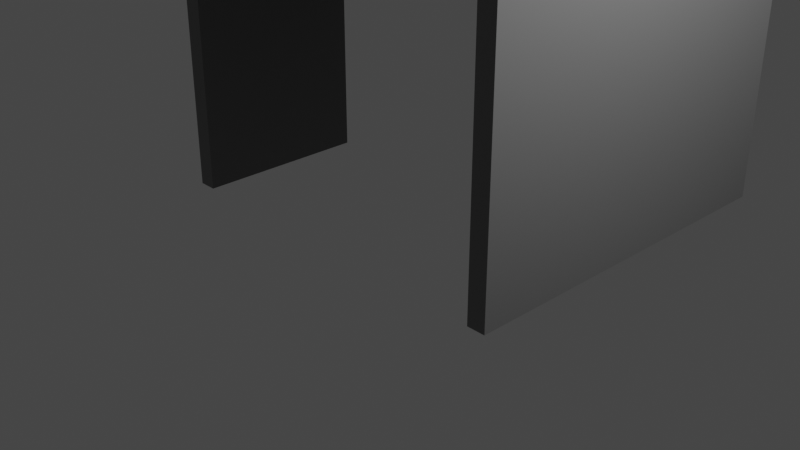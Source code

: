 # Source: ichinoko_tunnel.blend  (saved by Blender 3.4.6; exported with 4.5.12 LTS)
import bpy
from mathutils import Matrix  # noqa: F401  (used for matrix-valued properties, if any)

bpy.ops.wm.read_factory_settings(use_empty=True)
scene = bpy.context.scene
scene.name = 'Scene'

# ---- collections
col_collection = bpy.data.collections.new('Collection'); scene.collection.children.link(col_collection)

# ---- materials (node trees are filled in below, after node groups)
mat_material = bpy.data.materials.new('Material')
mat_material.alpha_threshold = 0.0
mat_material.use_transparent_shadow = False
mat_material.roughness = 0.5
mat_material.line_color = (0.0, 0.0, 0.0, 1.0)

# ---- material node trees
mat_material.use_nodes = True; mat_material.node_tree.nodes.clear()
_N = mat_material.node_tree.nodes; _L = mat_material.node_tree.links
n0 = _N.new('ShaderNodeOutputMaterial'); n0.name = 'Material Output'; n0.location = (300, 300)
n1 = _N.new('ShaderNodeBsdfPrincipled'); n1.name = 'Principled BSDF'; n1.location = (10, 300)
n1.distribution = 'GGX'
n1.subsurface_method = 'RANDOM_WALK_SKIN'
n1.inputs[0].default_value = (0.1734, 0.1734, 0.1734, 1.0)
n1.inputs[3].default_value = 1.45
n1.inputs[27].default_value = (0.0, 0.0, 0.0, 1.0)
n1.inputs[28].default_value = 1.0
_L.new(n1.outputs[0], n0.inputs[0])
n0.is_active_output = True

# ---- world
world_world = bpy.data.worlds.new('World'); scene.world = world_world
world_world.use_nodes = True; world_world.node_tree.nodes.clear()
_N = world_world.node_tree.nodes; _L = world_world.node_tree.links
n0 = _N.new('ShaderNodeOutputWorld'); n0.name = 'World Output'; n0.location = (300, 300)
n1 = _N.new('ShaderNodeBackground'); n1.name = 'Background'; n1.location = (10, 300)
n1.inputs[0].default_value = (0.05088, 0.05088, 0.05088, 1.0)
_L.new(n1.outputs[0], n0.inputs[0])
n0.is_active_output = True
world_world.color = (0.05088, 0.05088, 0.05088)
world_world.use_sun_shadow = False
world_world.sun_shadow_jitter_overblur = 0.0

# ---- cameras
cam_camera = bpy.data.cameras.new('Camera')
cam_camera.clip_end = 100.0
cam_camera.ortho_scale = 7.314

# ---- lights
light_light = bpy.data.lights.new('Light', 'POINT')
light_light.transmission_factor = 0.0
light_light.energy = 1000.0
light_light.shadow_soft_size = 0.1
light_light.shadow_maximum_resolution = 0.006
light_light.use_absolute_resolution = True

# ---- meshes
me_cube = bpy.data.meshes.new('Cube')
me_cube.from_pydata([(0.1, 1.0, 5.0), (0.1, 1.0, 0.0), (0.1, -1.0, 5.0), (0.1, -1.0, 0.0), (-0.1, 1.0, 5.0), (-0.1, 1.0, 0.0), (-0.1, -1.0, 5.0), (-0.1, -1.0, 0.0)], [], [(0, 4, 6, 2), (3, 2, 6, 7), (7, 6, 4, 5), (5, 1, 3, 7), (1, 0, 2, 3), (5, 4, 0, 1)])
_uv = me_cube.uv_layers.new(name='UVMap')
_uv.uv.foreach_set('vector', [0.625, 0.5, 0.875, 0.5, 0.875, 0.75, 0.625, 0.75, 0.375, 0.75, 0.625, 0.75, 0.625, 1.0, 0.375, 1.0, 0.375, 0.0, 0.625, 0.0, 0.625, 0.25, 0.375, 0.25, 0.125, 0.5, 0.375, 0.5, 0.375, 0.75, 0.125, 0.75, 0.375, 0.5, 0.625, 0.5, 0.625, 0.75, 0.375, 0.75, 0.375, 0.25, 0.625, 0.25, 0.625, 0.5, 0.375, 0.5])
me_cube.materials.append(mat_material)
me_cube.use_mirror_vertex_groups = False
me_cube.update()
me_cube_001 = bpy.data.meshes.new('Cube.001')
me_cube_001.from_pydata([(1.0, 2.0, 2.5), (1.0, 2.0, -2.5), (1.0, -2.0, 2.5), (1.0, -2.0, -2.5), (-1.0, 2.0, 2.5), (-1.0, 2.0, -2.5), (-1.0, -2.0, 2.5), (-1.0, -2.0, -2.5)], [], [(0, 4, 6, 2), (3, 2, 6, 7), (7, 6, 4, 5), (5, 1, 3, 7), (1, 0, 2, 3), (5, 4, 0, 1)])
_uv = me_cube_001.uv_layers.new(name='UVMap')
_uv.uv.foreach_set('vector', [0.625, 0.5, 0.875, 0.5, 0.875, 0.75, 0.625, 0.75, 0.375, 0.75, 0.625, 0.75, 0.625, 1.0, 0.375, 1.0, 0.375, 0.0, 0.625, 0.0, 0.625, 0.25, 0.375, 0.25, 0.125, 0.5, 0.375, 0.5, 0.375, 0.75, 0.125, 0.75, 0.375, 0.5, 0.625, 0.5, 0.625, 0.75, 0.375, 0.75, 0.375, 0.25, 0.625, 0.25, 0.625, 0.5, 0.375, 0.5])
me_cube_001.materials.append(mat_material)
me_cube_001.use_mirror_vertex_groups = False
me_cube_001.update()
me_cube_004 = bpy.data.meshes.new('Cube.004')
me_cube_004.from_pydata([(49.55, 2.0, 0.5), (49.55, 2.0, -0.5), (49.55, -2.0, 0.5), (49.55, -2.0, -0.5), (-111.0, 2.0, 0.5), (-111.0, 2.0, -0.5), (-111.0, -2.0, 0.5), (-111.0, -2.0, -0.5)], [], [(0, 4, 6, 2), (3, 2, 6, 7), (7, 6, 4, 5), (5, 1, 3, 7), (1, 0, 2, 3), (5, 4, 0, 1)])
_uv = me_cube_004.uv_layers.new(name='UVMap')
_uv.uv.foreach_set('vector', [0.625, 0.5, 0.875, 0.5, 0.875, 0.75, 0.625, 0.75, 0.375, 0.75, 0.625, 0.75, 0.625, 1.0, 0.375, 1.0, 0.375, 0.0, 0.625, 0.0, 0.625, 0.25, 0.375, 0.25, 0.125, 0.5, 0.375, 0.5, 0.375, 0.75, 0.125, 0.75, 0.375, 0.5, 0.625, 0.5, 0.625, 0.75, 0.375, 0.75, 0.375, 0.25, 0.625, 0.25, 0.625, 0.5, 0.375, 0.5])
me_cube_004.materials.append(mat_material)
me_cube_004.use_mirror_vertex_groups = False
me_cube_004.update()
me_cube_005 = bpy.data.meshes.new('Cube.005')
me_cube_005.from_pydata([(0.75, 3.0, 0.4), (0.25, 3.0, -0.4), (0.75, -1.0, 0.4), (0.25, -1.0, -0.4), (-0.75, 3.0, 0.4), (-0.25, 3.0, -0.4), (-0.75, -1.0, 0.4), (-0.25, -1.0, -0.4), (0.25, 3.0, 0.0), (-0.25, -1.0, 0.0), (0.25, -1.0, 0.0), (-0.25, 3.0, 0.0)], [], [(0, 4, 6, 2), (10, 2, 6, 9), (9, 6, 4, 11), (5, 1, 3, 7), (8, 0, 2, 10), (11, 4, 0, 8), (5, 11, 8, 1), (1, 8, 10, 3), (7, 9, 11, 5), (3, 10, 9, 7)])
_uv = me_cube_005.uv_layers.new(name='UVMap')
_uv.uv.foreach_set('vector', [0.625, 0.5, 0.875, 0.5, 0.875, 0.75, 0.625, 0.75, 0.5, 0.75, 0.625, 0.75, 0.625, 1.0, 0.5, 1.0, 0.5, 0.0, 0.625, 0.0, 0.625, 0.25, 0.5, 0.25, 0.125, 0.5, 0.375, 0.5, 0.375, 0.75, 0.125, 0.75, 0.5, 0.5, 0.625, 0.5, 0.625, 0.75, 0.5, 0.75, 0.5, 0.25, 0.625, 0.25, 0.625, 0.5, 0.5, 0.5, 0.375, 0.25, 0.5, 0.25, 0.5, 0.5, 0.375, 0.5, 0.375, 0.5, 0.5, 0.5, 0.5, 0.75, 0.375, 0.75, 0.375, 0.0, 0.5, 0.0, 0.5, 0.25, 0.375, 0.25, 0.375, 0.75, 0.5, 0.75, 0.5, 1.0, 0.375, 1.0])
me_cube_005.materials.append(mat_material)
me_cube_005.use_mirror_vertex_groups = False
me_cube_005.update()
me_cube_007 = bpy.data.meshes.new('Cube.007')
me_cube_007.from_pydata([(0.75, 3.0, 0.4), (0.25, 3.0, -0.4), (0.75, -1.0, 0.4), (0.25, -1.0, -0.4), (0.1, 3.0, 0.4), (0.1, 3.0, -0.4), (0.1, -1.0, 0.4), (0.1, -1.0, -0.4), (0.25, 3.0, 0.0), (0.1, -1.0, 0.0), (0.25, -1.0, 0.0), (0.1, 3.0, 0.0)], [], [(0, 4, 6, 2), (10, 2, 6, 9), (9, 6, 4, 11), (5, 1, 3, 7), (8, 0, 2, 10), (11, 4, 0, 8), (5, 11, 8, 1), (1, 8, 10, 3), (7, 9, 11, 5), (3, 10, 9, 7)])
_uv = me_cube_007.uv_layers.new(name='UVMap')
_uv.uv.foreach_set('vector', [0.625, 0.5, 0.875, 0.5, 0.875, 0.75, 0.625, 0.75, 0.5, 0.75, 0.625, 0.75, 0.625, 1.0, 0.5, 1.0, 0.5, 0.0, 0.625, 0.0, 0.625, 0.25, 0.5, 0.25, 0.125, 0.5, 0.375, 0.5, 0.375, 0.75, 0.125, 0.75, 0.5, 0.5, 0.625, 0.5, 0.625, 0.75, 0.5, 0.75, 0.5, 0.25, 0.625, 0.25, 0.625, 0.5, 0.5, 0.5, 0.375, 0.25, 0.5, 0.25, 0.5, 0.5, 0.375, 0.5, 0.375, 0.5, 0.5, 0.5, 0.5, 0.75, 0.375, 0.75, 0.375, 0.0, 0.5, 0.0, 0.5, 0.25, 0.375, 0.25, 0.375, 0.75, 0.5, 0.75, 0.5, 1.0, 0.375, 1.0])
me_cube_007.materials.append(mat_material)
me_cube_007.use_mirror_vertex_groups = False
me_cube_007.update()

# ---- objects
ob_cube = bpy.data.objects.new('Cube', me_cube)
ob_light = bpy.data.objects.new('Light', light_light)
ob_camera = bpy.data.objects.new('Camera', cam_camera)
ob_cube_001 = bpy.data.objects.new('Cube.001', me_cube_001)
ob_cube_004 = bpy.data.objects.new('Cube.004', me_cube_004)
ob_cube_005 = bpy.data.objects.new('Cube.005', me_cube_005)
ob_cube_007 = bpy.data.objects.new('Cube.007', me_cube_007)

# ---- transforms, parenting, visibility, modifiers, constraints
ob_cube.location = (-2.0, 0.0, 0.0)
ob_cube.scale = (1.0, 0.95, 1.0)
ob_cube.lock_rotations_4d = False
ob_cube.empty_display_type = 'ARROWS'
ob_cube.lineart.crease_threshold = 0.0
ob_light.location = (4.076, 1.005, 5.904)
ob_light.rotation_euler = (0.6503, 0.05522, 1.866)
ob_light.lock_rotations_4d = False
ob_light.empty_display_type = 'ARROWS'
ob_light.color = (0.0, 0.0, 0.0, 0.0)
ob_light.lineart.crease_threshold = 0.0
ob_camera.location = (7.359, -6.926, 4.958)
ob_camera.rotation_euler = (1.109, 0.0, 0.8149)
ob_camera.lock_rotations_4d = False
ob_camera.empty_display_type = 'ARROWS'
ob_camera.color = (0.0, 0.0, 0.0, 0.0)
ob_camera.display_type = 'WIRE'
ob_camera.lineart.crease_threshold = 0.0
ob_cube_001.location = (2.0, 1.0, 2.5)
ob_cube_001.scale = (0.1, 1.0, 1.0)
ob_cube_001.lock_rotations_4d = False
ob_cube_001.empty_display_type = 'ARROWS'
ob_cube_001.lineart.crease_threshold = 0.0
ob_cube_004.location = (-0.4, 1.0, 5.5)
ob_cube_004.scale = (0.05045, 1.0, 1.0)
ob_cube_004.lock_rotations_4d = False
ob_cube_004.empty_display_type = 'ARROWS'
ob_cube_004.lineart.crease_threshold = 0.0
ob_cube_005.location = (-2.0, 0.0, 4.6)
ob_cube_005.lock_rotations_4d = False
ob_cube_005.empty_display_type = 'ARROWS'
ob_cube_005.lineart.crease_threshold = 0.0
ob_cube_007.location = (2.0, 0.0, 4.6)
ob_cube_007.scale = (-1.0, 1.0, 1.0)
ob_cube_007.lock_rotations_4d = False
ob_cube_007.empty_display_type = 'ARROWS'
ob_cube_007.lineart.crease_threshold = 0.0

# ---- collection membership
col_collection.objects.link(ob_cube)
col_collection.objects.link(ob_light)
col_collection.objects.link(ob_camera)
col_collection.objects.link(ob_cube_001)
col_collection.objects.link(ob_cube_004)
col_collection.objects.link(ob_cube_005)
col_collection.objects.link(ob_cube_007)

# ---- scene / render settings (as saved in the file)
scene.camera = ob_camera
scene.frame_start = 1; scene.frame_end = 250; scene.frame_set(1)
scene.render.engine = 'BLENDER_EEVEE_NEXT'
scene.cycles.sampling_pattern = 'TABULATED_SOBOL'
scene.cycles.use_light_tree = False
scene.view_settings.view_transform = 'Filmic'
bpy.context.view_layer.update()
